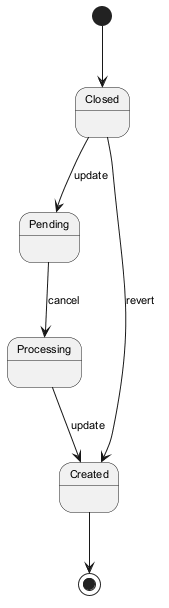

The diagram above was rendered by PlantUML. Its source (embedded in the PNG):
@startuml
skinparam backgroundColor #FFFFFF
skinparam classBackgroundColor #E8F4FA
skinparam classBorderColor #2C7DA0
skinparam defaultFontSize 11
[*] --> Closed
Closed --> Pending : update
Pending --> Processing : cancel
Processing --> Created : update
Closed --> Created : revert
Created --> [*]
@enduml